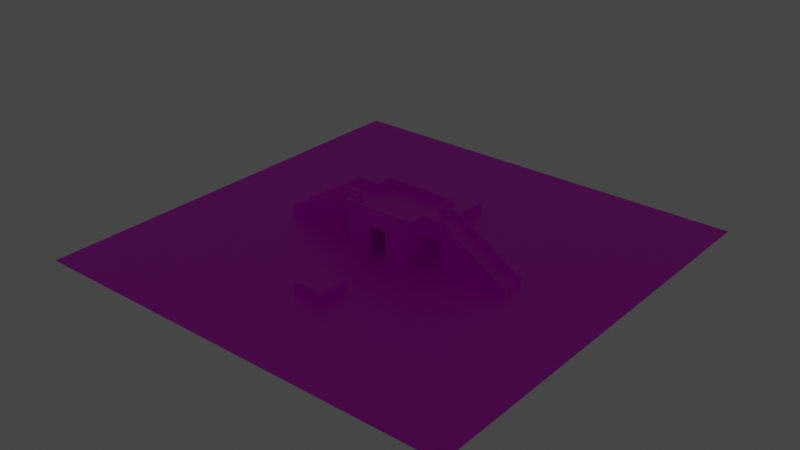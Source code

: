 # Source: IndiaPro.blend  (saved by Blender 3.2.14; exported with 4.5.12 LTS)
import bpy
from mathutils import Matrix  # noqa: F401  (used for matrix-valued properties, if any)

bpy.ops.wm.read_factory_settings(use_empty=True)
scene = bpy.context.scene
scene.name = 'Scene'

# ---- collections
col_collection = bpy.data.collections.new('Collection'); scene.collection.children.link(col_collection)

# ---- images (referenced by path relative to the original .blend; pixels are not part of the script)
import os
ASSET_DIR = os.environ.get("B2B_ASSET_DIR", "")  # directory of the original .blend (textures are referenced by path, not embedded)
HERE = os.path.dirname(os.path.abspath(__file__))  # packed textures are extracted next to this script under _unpacked/

def load_image(name, relpath, width, height, colorspace="sRGB"):
    """Load a texture the original file referenced (path relative to the .blend, or extracted next to this script)."""
    p = next((c for c in (os.path.join(HERE, relpath), os.path.join(ASSET_DIR, relpath)) if relpath and os.path.exists(c)), "")
    if p:
        img = bpy.data.images.load(p, check_existing=True)
        img.name = name
    else:  # same state as the original file: an image datablock whose file is absent (Cycles renders it pink)
        img = bpy.data.images.new(name, width, height)
        img.source = "FILE"
        img.filepath = "//" + (relpath or name)
    img.colorspace_settings.name = colorspace
    return img
img_bricks_jpg = load_image('bricks.jpg', 'bricks.jpg', 1024, 1024, 'sRGB')
img_grass_tex_jpg = load_image('grass_tex.jpg', 'grass_tex.jpg', 1024, 1024, 'sRGB')

# ---- materials (node trees are filled in below, after node groups)
mat_wall = bpy.data.materials.new('wall')
mat_wall.use_transparent_shadow = False
mat_grass = bpy.data.materials.new('Grass')
mat_grass.use_transparent_shadow = False

# ---- material node trees
mat_wall.use_nodes = True; mat_wall.node_tree.nodes.clear()
_N = mat_wall.node_tree.nodes; _L = mat_wall.node_tree.links
n0 = _N.new('ShaderNodeBsdfPrincipled'); n0.name = 'Principled BSDF'; n0.location = (10, 300)
n0.distribution = 'GGX'
n0.subsurface_method = 'RANDOM_WALK_SKIN'
n0.inputs[3].default_value = 1.45
n0.inputs[27].default_value = (0.0, 0.0, 0.0, 1.0)
n0.inputs[28].default_value = 1.0
n1 = _N.new('ShaderNodeOutputMaterial'); n1.name = 'Material Output'; n1.location = (300, 300)
n2 = _N.new('ShaderNodeTexImage'); n2.name = 'Image Texture'; n2.location = (-280, 280)
n2.image = img_bricks_jpg
_L.new(n0.outputs[0], n1.inputs[0])
_L.new(n2.outputs[0], n0.inputs[0])
n1.is_active_output = True
mat_grass.use_nodes = True; mat_grass.node_tree.nodes.clear()
_N = mat_grass.node_tree.nodes; _L = mat_grass.node_tree.links
n0 = _N.new('ShaderNodeBsdfPrincipled'); n0.name = 'Principled BSDF'; n0.location = (10, 300)
n0.distribution = 'GGX'
n0.subsurface_method = 'RANDOM_WALK_SKIN'
n0.inputs[3].default_value = 1.45
n0.inputs[27].default_value = (0.0, 0.0, 0.0, 1.0)
n0.inputs[28].default_value = 1.0
n1 = _N.new('ShaderNodeOutputMaterial'); n1.name = 'Material Output'; n1.location = (300, 300)
n2 = _N.new('ShaderNodeTexImage'); n2.name = 'Image Texture'; n2.location = (-280, 280)
n2.image = img_grass_tex_jpg
_L.new(n0.outputs[0], n1.inputs[0])
_L.new(n2.outputs[0], n0.inputs[0])
n1.is_active_output = True

# ---- world
world_world = bpy.data.worlds.new('World'); scene.world = world_world
world_world.use_nodes = True; world_world.node_tree.nodes.clear()
_N = world_world.node_tree.nodes; _L = world_world.node_tree.links
n0 = _N.new('ShaderNodeOutputWorld'); n0.name = 'World Output'; n0.location = (300, 300)
n1 = _N.new('ShaderNodeBackground'); n1.name = 'Background'; n1.location = (10, 300)
n1.inputs[0].default_value = (0.05088, 0.05088, 0.05088, 1.0)
_L.new(n1.outputs[0], n0.inputs[0])
n0.is_active_output = True
world_world.color = (0.05088, 0.05088, 0.05088)
world_world.use_sun_shadow = False
world_world.sun_shadow_jitter_overblur = 0.0

# ---- lights
light_light = bpy.data.lights.new('Light', 'POINT')
light_light.transmission_factor = 0.0
light_light.energy = 1000.0
light_light.shadow_soft_size = 0.1
light_light.shadow_maximum_resolution = 0.006
light_light.use_absolute_resolution = True

# ---- meshes
me_004 = bpy.data.meshes.new('立方体.004')
me_004.from_pydata([(-1.0, -1.0, -1.0), (-1.0, -1.0, 1.0), (-1.0, 1.0, -1.0), (-1.0, 1.0, 1.0), (1.0, -1.0, -1.0), (1.0, -1.0, 1.0), (1.0, 1.0, -1.0), (1.0, 1.0, 1.0)], [], [(0, 1, 3, 2), (2, 3, 7, 6), (6, 7, 5, 4), (4, 5, 1, 0), (2, 6, 4, 0), (7, 3, 1, 5)])
_uv = me_004.uv_layers.new(name='UVマップ')
_uv.uv.foreach_set('vector', [-0.125, -2.0, 1.125, -2.0, 1.125, -0.75, -0.125, -0.75, -0.125, -0.75, 1.125, -0.75, 1.125, 0.5, -0.125, 0.5, -0.125, 0.5, 1.125, 0.5, 1.125, 1.75, -0.125, 1.75, -0.125, 1.75, 1.125, 1.75, 1.125, 3.0, -0.125, 3.0, -1.375, 0.5, -0.125, 0.5, -0.125, 1.75, -1.375, 1.75, 1.125, 0.5, 2.375, 0.5, 2.375, 1.75, 1.125, 1.75])
me_004.materials.append(mat_wall)
me_004.use_remesh_fix_poles = True
me_004.use_remesh_preserve_attributes = False
me_004.update()
me_plane = bpy.data.meshes.new('Plane')
me_plane.from_pydata([(-40.0, -40.0, 0.0), (40.0, -40.0, 0.0), (-40.0, 40.0, 0.0), (40.0, 40.0, 0.0)], [], [(0, 1, 3, 2)])
_uv = me_plane.uv_layers.new(name='UVMap')
_uv.uv.foreach_set('vector', [-4.5, -4.5, 5.5, -4.5, 5.5, 5.5, -4.5, 5.5])
me_plane.materials.append(mat_grass)
me_plane.update()
me_001 = bpy.data.meshes.new('立方体.001')
me_001.from_pydata([(-1.0, -1.0, -1.0), (-1.0, -1.0, 1.0), (-1.0, 1.0, -1.0), (-1.0, 1.0, 1.0), (1.0, -1.0, -1.0), (1.0, -1.0, 1.0), (1.0, 1.0, -1.0), (1.0, 1.0, 1.0)], [], [(0, 1, 3, 2), (2, 3, 7, 6), (6, 7, 5, 4), (4, 5, 1, 0), (2, 6, 4, 0), (7, 3, 1, 5)])
_uv = me_001.uv_layers.new(name='UVマップ')
_uv.uv.foreach_set('vector', [-0.125, -2.0, 1.125, -2.0, 1.125, -0.75, -0.125, -0.75, -0.125, -0.75, 1.125, -0.75, 1.125, 0.5, -0.125, 0.5, -0.125, 0.5, 1.125, 0.5, 1.125, 1.75, -0.125, 1.75, -0.125, 1.75, 1.125, 1.75, 1.125, 3.0, -0.125, 3.0, -1.375, 0.5, -0.125, 0.5, -0.125, 1.75, -1.375, 1.75, 1.125, 0.5, 2.375, 0.5, 2.375, 1.75, 1.125, 1.75])
me_001.materials.append(mat_wall)
me_001.use_remesh_fix_poles = True
me_001.use_remesh_preserve_attributes = False
me_001.update()
me_cube = bpy.data.meshes.new('Cube')
me_cube.from_pydata([(1.67, 0.0, 7.344), (1.67, 5.692, 0.0), (1.67, 5.692, 7.344), (6.397, 0.0, 0.0), (6.397, 0.0, 7.344), (6.397, 5.692, 0.0), (6.397, 5.692, 7.344), (1.67, 0.0, 0.0), (1.67, 5.692, 5.389), (6.397, 5.692, 5.389), (6.397, 0.0, 5.389), (1.67, 0.0, 5.389), (0.0, 0.0, 7.344), (0.0, 5.692, 7.344), (0.0, 5.692, 5.389), (0.0, 0.0, 5.389), (6.8, 5.692, 7.344), (6.8, 0.0, 7.344), (6.8, 5.692, 5.389), (6.8, 0.0, 5.389), (1.67, 1.69, 7.344), (6.397, 1.69, 0.0), (6.397, 2.326, 7.344), (6.8, 2.326, 5.389), (6.397, 1.69, 5.389), (0.0, 1.69, 7.344), (6.8, 2.326, 7.344), (10.43, 2.326, 5.389), (10.43, 0.0, 5.389), (10.43, 0.0, 7.344), (10.43, 2.326, 7.344), (22.81, 2.326, -0.2802), (22.81, 0.0, -0.2802), (6.397, 2.027, 7.344), (6.8, 2.027, 5.389), (10.43, 2.326, -0.97), (10.43, 0.0, -0.97), (22.81, 2.326, -0.97), (22.81, 0.0, -0.97), (1.67, 1.473, 7.344), (6.397, 1.473, 5.389), (6.8, 2.027, 7.344), (6.397, 1.473, 0.0), (0.0, 1.473, 7.344), (10.43, 2.027, 5.389), (10.43, 2.027, 7.344), (22.81, 2.027, -0.2802), (10.43, 2.027, -0.97), (22.81, 2.027, -0.97), (1.67, 5.144, 7.344), (6.397, 5.144, 0.0), (0.0, 5.144, 7.344), (6.397, 5.144, 7.344), (6.8, 5.231, 5.389), (6.397, 5.144, 5.389), (6.8, 5.231, 7.344), (1.67, 5.144, 8.743), (1.67, 5.692, 8.743), (6.397, 5.692, 8.743), (0.0, 5.144, 8.743), (0.0, 5.692, 8.743), (6.8, 5.692, 8.743), (6.397, 5.144, 8.743), (6.397, 2.326, 8.743), (6.8, 5.231, 8.743), (6.8, 2.326, 8.743), (10.43, 2.326, 8.743), (6.8, 2.027, 8.743), (6.397, 2.027, 8.743), (22.81, 2.326, 1.119), (10.43, 2.027, 8.743), (22.81, 2.027, 1.119)], [], [(8, 2, 6, 9), (54, 9, 18, 53), (33, 39, 0, 4), (8, 11, 15, 14), (33, 4, 17, 41), (39, 20, 25, 43), (7, 11, 8, 1), (42, 40, 10, 3), (1, 8, 9, 5), (49, 52, 62, 56), (2, 8, 14, 13), (9, 6, 16, 18), (53, 55, 26, 23), (50, 54, 24, 21), (45, 46, 71, 70), (52, 49, 20, 22), (40, 24, 23, 34), (27, 30, 31), (23, 26, 30, 27), (34, 23, 27, 44), (41, 17, 29, 45), (28, 44, 47, 36), (45, 29, 32, 46), (47, 35, 37, 48), (46, 32, 38, 48), (27, 31, 37, 35), (44, 27, 35, 47), (31, 46, 48, 37), (30, 26, 65, 66), (19, 34, 44, 28), (10, 40, 34, 19), (21, 24, 40, 42), (0, 39, 43, 12), (55, 16, 61, 64), (22, 20, 39, 33), (2, 13, 60, 57), (33, 41, 67, 68), (5, 9, 54, 50), (18, 16, 55, 53), (20, 49, 51, 25), (24, 54, 53, 23), (56, 57, 60, 59), (62, 63, 65, 64), (66, 70, 71, 69), (65, 67, 70, 66), (63, 68, 67, 65), (58, 57, 56, 62), (58, 62, 64, 61), (41, 45, 70, 67), (26, 55, 64, 65), (46, 31, 69, 71), (16, 6, 58, 61), (22, 33, 68, 63), (31, 30, 66, 69), (51, 49, 56, 59), (6, 2, 57, 58), (52, 22, 63, 62)])
_uv = me_cube.uv_layers.new(name='UVMap')
_uv.uv.foreach_set('vector', [-2.48, 4.204, -2.48, 4.869, -3.953, 4.869, -3.953, 4.204, 0.3997, 3.669, 0.3997, 3.482, 0.5251, 3.482, 0.5251, 3.639, 1.031, 1.311, 0.8585, 2.915, 0.3997, 2.915, 0.3997, 1.311, 0.391, 2.138, 0.391, 4.074, -0.129, 4.074, -0.129, 2.138, 1.031, 1.311, 0.3997, 1.311, 0.3997, 1.174, 1.031, 1.174, 0.8585, 2.915, 0.9261, 2.915, 0.9261, 3.482, 0.8585, 3.482, -0.129, 4.252, -1.665, 4.252, -1.665, 2.138, -0.129, 2.138, 4.679, 2.882, 3.143, 2.882, 3.143, 2.335, 4.679, 2.335, -2.48, 2.371, -2.48, 4.204, -3.953, 4.204, -3.953, 2.371, 5.078, 2.955, 5.078, 4.711, 4.679, 4.711, 4.679, 2.955, -2.48, 4.869, -2.48, 4.204, -1.96, 4.204, -1.96, 4.869, -3.953, 4.204, -3.953, 4.869, -4.078, 4.869, -4.078, 4.204, 2.611, 4.561, 2.054, 4.561, 2.054, 3.482, 2.611, 3.482, 4.679, 4.245, 3.143, 4.245, 3.143, 2.963, 4.679, 2.963, 3.519, -2.862, 4.308, 2.335, 3.931, 2.179, 3.143, -3.018, 2.001, 1.311, 2.001, 2.915, 0.9261, 2.915, 1.124, 1.311, 0.3997, 4.917, 0.3997, 4.843, 0.5251, 4.627, 0.5251, 4.728, -2.499, -2.699, -2.013, -3.025, -2.013, 2.256, -3.053, -3.873, -2.568, -4.199, -2.013, -3.025, -2.499, -2.699, 0.5251, 4.728, 0.5251, 4.627, 1.655, 4.627, 1.655, 4.728, 1.031, 1.174, 0.3997, 1.174, 0.3997, -0.05689, 1.031, -0.05689, 5.032, 2.331, 4.401, 2.331, 4.401, 0.1681, 5.032, 0.1681, 1.031, -0.05689, 0.3997, -0.05689, 0.3997, -4.433, 1.031, -4.433, 4.886, -4.433, 4.971, -4.433, 4.971, 0.1681, 4.886, 0.1681, -1.267, 5.006, -1.267, 4.252, -1.07, 4.252, -1.07, 5.006, -2.499, -2.699, -2.013, 2.256, -2.184, 2.371, -4.078, -1.637, 4.401, 2.331, 4.308, 2.331, 4.308, 0.1681, 4.401, 0.1681, -1.267, 5.117, -1.267, 5.006, -1.07, 5.006, -1.07, 5.117, -2.013, -3.025, -2.568, -4.199, -2.22, -4.433, -1.665, -3.259, 0.5251, 5.418, 0.5251, 4.728, 1.655, 4.728, 1.655, 5.418, 0.3997, 5.418, 0.3997, 4.917, 0.5251, 4.728, 0.5251, 5.418, 4.679, 2.963, 3.143, 2.963, 3.143, 2.882, 4.679, 2.882, 0.3997, 2.915, 0.8585, 2.915, 0.8585, 3.482, 0.3997, 3.482, 2.054, 4.561, 2.054, 4.732, 1.655, 4.732, 1.655, 4.561, 1.124, 1.311, 0.9261, 2.915, 0.8585, 2.915, 1.031, 1.311, -2.48, 4.869, -1.96, 4.869, -1.96, 5.345, -2.48, 5.345, 3.931, -4.277, 3.89, -4.136, 3.513, -4.292, 3.554, -4.433, 4.679, 4.449, 3.143, 4.449, 3.143, 4.245, 4.679, 4.245, 2.611, 4.732, 2.054, 4.732, 2.054, 4.561, 2.611, 4.561, 0.9261, 2.915, 2.001, 2.915, 2.001, 3.482, 0.9261, 3.482, 0.3997, 4.843, 0.3997, 3.669, 0.5251, 3.639, 0.5251, 4.627, 2.972, 2.915, 3.143, 2.915, 3.143, 3.482, 2.972, 3.482, 2.972, 1.311, 2.094, 1.311, 2.094, 1.174, 2.999, 1.174, 2.094, -0.05689, 2.001, -0.05689, 2.001, -4.433, 2.094, -4.433, 2.094, 1.174, 2.001, 1.174, 2.001, -0.05689, 2.094, -0.05689, 2.094, 1.311, 2.001, 1.311, 2.001, 1.174, 2.094, 1.174, 3.143, 1.311, 3.143, 2.915, 2.972, 2.915, 2.972, 1.311, 3.143, 1.311, 2.972, 1.311, 2.999, 1.174, 3.143, 1.174, 3.89, -4.136, 3.519, -2.862, 3.143, -3.018, 3.513, -4.292, 2.054, 3.482, 2.054, 4.561, 1.655, 4.561, 1.655, 3.482, -1.267, 5.006, -1.267, 5.117, -1.665, 5.117, -1.665, 5.006, -4.078, 4.869, -3.953, 4.869, -3.953, 5.345, -4.078, 5.345, 3.01, 4.529, 3.01, 4.64, 2.611, 4.64, 2.611, 4.529, -2.013, 2.256, -2.013, -3.025, -1.665, -3.259, -1.665, 2.023, 5.078, 2.335, 5.078, 2.955, 4.679, 2.955, 4.679, 2.335, -3.953, 4.869, -2.48, 4.869, -2.48, 5.345, -3.953, 5.345, 3.01, 3.482, 3.01, 4.529, 2.611, 4.529, 2.611, 3.482])
me_cube.materials.append(mat_wall)
me_cube.update()

# ---- objects
ob_light = bpy.data.objects.new('Light', light_light)
ob_cube_001 = bpy.data.objects.new('Cube.001', me_004)
ob_respawna_001 = bpy.data.objects.new('respawnA.001', None)
ob_respawna = bpy.data.objects.new('respawnA', None)
ob_respawna_002 = bpy.data.objects.new('respawnA.002', None)
ob_plane = bpy.data.objects.new('Plane', me_plane)
ob_cube_002 = bpy.data.objects.new('Cube.002', me_001)
ob_cube = bpy.data.objects.new('Cube', me_cube)

# ---- transforms, parenting, visibility, modifiers, constraints
ob_light.location = (4.076, 1.005, 5.904)
ob_light.rotation_euler = (0.6503, 0.05522, 1.866)
ob_light.lock_rotations_4d = False
ob_light.empty_display_type = 'ARROWS'
ob_light.color = (0.0, 0.0, 0.0, 0.0)
ob_light.lineart.crease_threshold = 0.0
ob_cube_001.location = (0.0, 16.16, 0.7555)
ob_cube_001.scale = (2.879, 2.879, 1.0)
ob_respawna_001.location = (-34.63, 0.0, 9.848)
ob_respawna_001.empty_display_type = 'CIRCLE'
ob_respawna.location = (-33.08, -16.55, 9.7)
ob_respawna.empty_display_type = 'CIRCLE'
ob_respawna_002.location = (-0.1687, 35.61, 12.92)
ob_respawna_002.empty_display_type = 'CIRCLE'
ob_plane.location = (0.0, 0.0, 0.0)
ob_cube_002.location = (0.0, -19.17, 0.7555)
ob_cube_002.scale = (2.879, 2.879, 1.0)
ob_cube.location = (0.0, 0.0, 0.0)
_m = ob_cube.modifiers.new('Mirror', 'MIRROR')
_m.use_axis = (True, True, False)

# ---- collection membership
col_collection.objects.link(ob_light)
col_collection.objects.link(ob_cube_001)
col_collection.objects.link(ob_respawna_001)
col_collection.objects.link(ob_respawna)
col_collection.objects.link(ob_respawna_002)
col_collection.objects.link(ob_plane)
col_collection.objects.link(ob_cube_002)
col_collection.objects.link(ob_cube)

# ---- scene / render settings (as saved in the file)
scene.frame_start = 1; scene.frame_end = 250; scene.frame_set(128)
scene.render.engine = 'BLENDER_EEVEE_NEXT'
scene.cycles.sampling_pattern = 'TABULATED_SOBOL'
scene.cycles.use_light_tree = False
scene.view_settings.view_transform = 'Filmic'
bpy.context.view_layer.update()

# ---- added for rendering (the .blend has no active camera): camera
cam_auto = bpy.data.cameras.new('AutoCamera')
cam_auto.lens = 50.0
cam_auto.sensor_width = 36.0
cam_auto.clip_end = 1843.84
ob_auto_camera = bpy.data.objects.new('AutoCamera', cam_auto)
scene.collection.objects.link(ob_auto_camera)
ob_auto_camera.location = (105.062, -126.075, 87.9363)
ob_auto_camera.rotation_euler = (1.09748, -7.21219e-08, 0.694738)
scene.camera = ob_auto_camera
bpy.context.view_layer.update()
